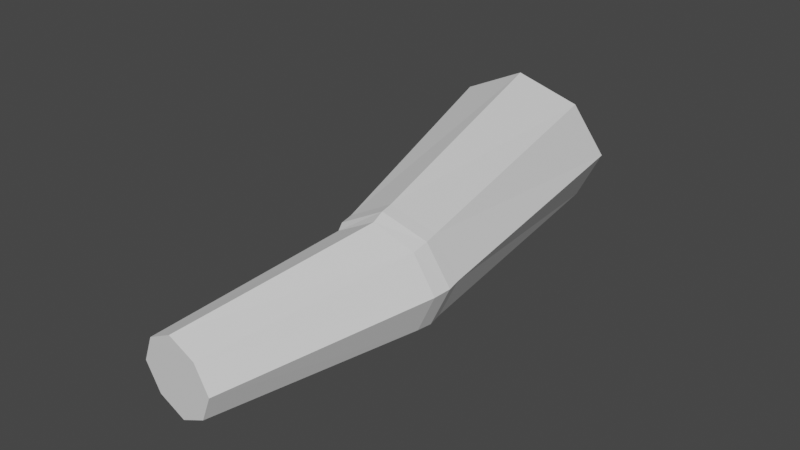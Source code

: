 # Source: prison-arms.blend  (saved by Blender 2.93.20; exported with 4.5.12 LTS)
import bpy
from mathutils import Matrix  # noqa: F401  (used for matrix-valued properties, if any)

bpy.ops.wm.read_factory_settings(use_empty=True)
scene = bpy.context.scene
scene.name = 'Scene'

# ---- collections
col_collection = bpy.data.collections.new('Collection'); scene.collection.children.link(col_collection)

# ---- world
world_world = bpy.data.worlds.new('World'); scene.world = world_world
world_world.use_nodes = True; world_world.node_tree.nodes.clear()
_N = world_world.node_tree.nodes; _L = world_world.node_tree.links
n0 = _N.new('ShaderNodeOutputWorld'); n0.name = 'World Output'; n0.location = (300, 300)
n1 = _N.new('ShaderNodeBackground'); n1.name = 'Background'; n1.location = (10, 300)
n1.inputs[0].default_value = (0.05088, 0.05088, 0.05088, 1.0)
_L.new(n1.outputs[0], n0.inputs[0])
n0.is_active_output = True
world_world.color = (0.05088, 0.05088, 0.05088)
world_world.use_sun_shadow = False
world_world.sun_shadow_jitter_overblur = 0.0

# ---- meshes
me_cube_001 = bpy.data.meshes.new('Cube.001')
me_cube_001.from_pydata([(2.981, -1.206, 1.448), (2.05, 0.8912, 1.431), (3.464, -1.12, 1.027), (1.999, 1.109, 0.5657), (3.008, -1.165, 0.5496), (2.92, 1.095, 1.431), (2.526, -1.251, 0.9712), (2.87, 1.312, 0.5657), (3.32, -1.127, 0.7145), (3.302, -1.155, 1.321), (2.687, -1.216, 0.6771), (2.669, -1.243, 1.283), (1.814, 0.9509, 0.9986), (2.422, 1.263, 0.357), (3.105, 1.252, 0.9986), (2.497, 0.9405, 1.64), (2.381, 1.437, 1.129), (2.43, 1.23, 1.417), (2.392, 1.392, 0.775), (2.733, 1.386, 1.096), (2.088, 1.236, 1.096), (3.002, -1.315, 1.445), (3.484, -1.23, 1.023), (3.029, -1.275, 0.547), (2.547, -1.361, 0.9681), (3.341, -1.237, 0.7117), (3.323, -1.265, 1.317), (2.709, -1.326, 0.6743), (2.69, -1.353, 1.28), (3.019, -1.416, 1.415), (3.475, -1.374, 1.022), (3.048, -1.38, 0.5761), (2.592, -1.421, 0.9698), (3.341, -1.37, 0.7301), (3.322, -1.394, 1.296), (2.745, -1.402, 0.6951), (2.726, -1.426, 1.261), (2.761, -2.857, 1.19), (3.079, -2.872, 0.9161), (2.784, -2.835, 0.6064), (2.466, -2.821, 0.88), (2.987, -2.856, 0.7134), (2.972, -2.871, 1.107), (2.574, -2.822, 0.6891), (2.558, -2.837, 1.083)], [], [(15, 1, 11, 0), (14, 5, 9, 2), (13, 7, 8, 4), (7, 14, 2, 8), (5, 15, 0, 9), (20, 12, 1, 15, 17), (1, 12, 6, 11), (12, 3, 10, 6), (3, 13, 4, 10), (19, 16, 17), (19, 18, 16), (18, 20, 16), (13, 3, 12, 20, 18), (7, 13, 18, 19, 14), (14, 19, 17, 15, 5), (16, 20, 17), (11, 6, 24, 28), (10, 4, 23, 27), (2, 9, 26, 22), (4, 8, 25, 23), (9, 0, 21, 26), (8, 2, 22, 25), (6, 10, 27, 24), (0, 11, 28, 21), (28, 24, 32, 36), (22, 26, 34, 30), (23, 25, 33, 31), (26, 21, 29, 34), (25, 22, 30, 33), (24, 27, 35, 32), (21, 28, 36, 29), (27, 23, 31, 35), (32, 35, 43, 40), (29, 36, 44, 37), (35, 31, 39, 43), (36, 32, 40, 44), (30, 34, 42, 38), (31, 33, 41, 39), (34, 29, 37, 42), (33, 30, 38, 41), (41, 43, 39), (41, 44, 43), (44, 40, 43), (44, 41, 42), (42, 37, 44), (41, 38, 42)])
_uv = me_cube_001.uv_layers.new(name='UVMap')
_uv.uv.foreach_set('vector', [0.75, 0.75, 0.875, 0.75, 0.875, 0.75, 0.75, 0.75, 0.625, 0.625, 0.625, 0.75, 0.625, 0.75, 0.625, 0.625, 0.75, 0.5, 0.625, 0.5, 0.625, 0.5, 0.75, 0.5, 0.625, 0.5, 0.625, 0.625, 0.625, 0.625, 0.625, 0.5, 0.625, 0.75, 0.75, 0.75, 0.75, 0.75, 0.625, 0.75, 0.8125, 0.625, 0.875, 0.625, 0.875, 0.75, 0.75, 0.75, 0.75, 0.6875, 0.875, 0.75, 0.875, 0.625, 0.875, 0.625, 0.875, 0.75, 0.875, 0.625, 0.875, 0.5, 0.875, 0.5, 0.875, 0.625, 0.875, 0.5, 0.75, 0.5, 0.75, 0.5, 0.875, 0.5, 0.6875, 0.625, 0.75, 0.625, 0.75, 0.6875, 0.6875, 0.625, 0.75, 0.5625, 0.75, 0.625, 0.75, 0.5625, 0.8125, 0.625, 0.75, 0.625, 0.75, 0.5, 0.875, 0.5, 0.875, 0.625, 0.8125, 0.625, 0.75, 0.5625, 0.625, 0.5, 0.75, 0.5, 0.75, 0.5625, 0.6875, 0.625, 0.625, 0.625, 0.625, 0.625, 0.6875, 0.625, 0.75, 0.6875, 0.75, 0.75, 0.625, 0.75, 0.75, 0.625, 0.8125, 0.625, 0.75, 0.6875, 0.875, 0.75, 0.875, 0.625, 0.875, 0.625, 0.875, 0.75, 0.875, 0.5, 0.75, 0.5, 0.75, 0.5, 0.875, 0.5, 0.625, 0.625, 0.625, 0.75, 0.625, 0.75, 0.625, 0.625, 0.75, 0.5, 0.625, 0.5, 0.625, 0.5, 0.75, 0.5, 0.625, 0.75, 0.75, 0.75, 0.75, 0.75, 0.625, 0.75, 0.625, 0.5, 0.625, 0.625, 0.625, 0.625, 0.625, 0.5, 0.875, 0.625, 0.875, 0.5, 0.875, 0.5, 0.875, 0.625, 0.75, 0.75, 0.875, 0.75, 0.875, 0.75, 0.75, 0.75, 0.875, 0.75, 0.875, 0.625, 0.875, 0.625, 0.875, 0.75, 0.625, 0.625, 0.625, 0.75, 0.625, 0.75, 0.625, 0.625, 0.75, 0.5, 0.625, 0.5, 0.625, 0.5, 0.75, 0.5, 0.625, 0.75, 0.75, 0.75, 0.75, 0.75, 0.625, 0.75, 0.625, 0.5, 0.625, 0.625, 0.625, 0.625, 0.625, 0.5, 0.875, 0.625, 0.875, 0.5, 0.875, 0.5, 0.875, 0.625, 0.75, 0.75, 0.875, 0.75, 0.875, 0.75, 0.75, 0.75, 0.875, 0.5, 0.75, 0.5, 0.75, 0.5, 0.875, 0.5, 0.875, 0.625, 0.875, 0.5, 0.875, 0.5, 0.875, 0.625, 0.75, 0.75, 0.875, 0.75, 0.875, 0.75, 0.75, 0.75, 0.875, 0.5, 0.75, 0.5, 0.75, 0.5, 0.875, 0.5, 0.875, 0.75, 0.875, 0.625, 0.875, 0.625, 0.875, 0.75, 0.625, 0.625, 0.625, 0.75, 0.625, 0.75, 0.625, 0.625, 0.75, 0.5, 0.625, 0.5, 0.625, 0.5, 0.75, 0.5, 0.625, 0.75, 0.75, 0.75, 0.75, 0.75, 0.625, 0.75, 0.625, 0.5, 0.625, 0.625, 0.625, 0.625, 0.625, 0.5, 0.0, 0.0, 0.0, 0.0, 0.0, 0.0, 0.0, 0.0, 0.0, 0.0, 0.0, 0.0, 0.0, 0.0, 0.0, 0.0, 0.0, 0.0, 0.0, 0.0, 0.0, 0.0, 0.0, 0.0, 0.0, 0.0, 0.0, 0.0, 0.0, 0.0, 0.0, 0.0, 0.0, 0.0, 0.0, 0.0])
me_cube_001.use_remesh_fix_poles = True
me_cube_001.use_remesh_preserve_attributes = False
me_cube_001.update()
arm_armature_002 = bpy.data.armatures.new('Armature.002')  # bones are not reproduced

# ---- objects
ob_arm = bpy.data.objects.new('Arm', me_cube_001)
ob_armature = bpy.data.objects.new('Armature', arm_armature_002)

# ---- transforms, parenting, visibility, modifiers, constraints
ob_arm.parent = ob_armature
ob_arm.matrix_parent_inverse = Matrix(((1.0, -0.0, 0.0, -2.39), (-0.0, 1.0, -0.0, -1.434), (0.0, -0.0, 1.0, -1.131), (-0.0, 0.0, -0.0, 1.0)))
ob_arm.location = (0.0, 0.0, 0.0)
_vg = ob_arm.vertex_groups.new(name='Bone')
for _i, _w in zip([0, 1, 2, 3, 4, 5, 6, 7, 8, 9, 10, 11, 12, 13, 14, 15, 16, 17, 18, 19, 20, 21, 22, 23, 24, 25, 26, 27, 28, 29, 30, 31, 32, 33, 34, 35, 36], [0.8681, 0.8263, 0.7841, 0.5895, 0.7469, 0.8394, 0.7755, 0.6057, 0.7883, 0.8579, 0.7706, 0.8631, 0.649, 0.5006, 0.6718, 0.8548, 1.0, 0.9991, 0.9883, 0.9948, 0.9914, 0.8624, 0.7842, 0.7401, 0.7628, 0.7867, 0.8565, 0.7599, 0.8537, 0.876, 0.7966, 0.7719, 0.7989, 0.8037, 0.8631, 0.7945, 0.8745]): _vg.add([_i], _w, 'REPLACE')
_vg = ob_arm.vertex_groups.new(name='Bone.001')
for _i, _w in zip([0, 2, 4, 6, 8, 9, 10, 11, 21, 22, 23, 24, 25, 26, 27, 28, 29, 30, 31, 32, 33, 34, 35, 36, 37, 38, 39, 40, 41, 42, 43, 44], [0.6303, 0.4574, 0.3291, 0.3603, 0.4559, 0.6269, 0.3566, 0.5897, 0.6751, 0.4921, 0.3856, 0.4964, 0.4981, 0.6623, 0.4602, 0.675, 0.7355, 0.5214, 0.504, 0.6531, 0.544, 0.6811, 0.6126, 0.7817, 0.9782, 0.9213, 0.8744, 0.9083, 0.9102, 0.9713, 0.8938, 0.9699]): _vg.add([_i], _w, 'REPLACE')
_vg = ob_arm.vertex_groups.new(name='Bone.002')
_vg = ob_arm.vertex_groups.new(name='Bone.003')
_m = ob_arm.modifiers.new('Mirror', 'MIRROR')
_m.use_axis = (False, False, False)
_m = ob_arm.modifiers.new('Armature', 'ARMATURE')
_m.object = ob_armature
ob_armature.location = (2.39, 1.434, 1.131)
ob_armature.show_in_front = True

# ---- collection membership
col_collection.objects.link(ob_arm)
col_collection.objects.link(ob_armature)

# ---- scene / render settings (as saved in the file)
scene.frame_start = 1; scene.frame_end = 250; scene.frame_set(0)
scene.render.engine = 'BLENDER_EEVEE_NEXT'
scene.cycles.use_denoising = False
scene.cycles.samples = 128
scene.cycles.sampling_pattern = 'TABULATED_SOBOL'
scene.cycles.use_adaptive_sampling = False
scene.cycles.use_light_tree = False
scene.view_settings.view_transform = 'Filmic'
bpy.context.view_layer.update()

# ---- added for rendering (the .blend has no active camera and no usable light): camera, sun
cam_auto = bpy.data.cameras.new('AutoCamera')
cam_auto.lens = 50.0
cam_auto.sensor_width = 36.0
cam_auto.clip_end = 1000.0
ob_auto_camera = bpy.data.objects.new('AutoCamera', cam_auto)
scene.collection.objects.link(ob_auto_camera)
ob_auto_camera.location = (7.08644, -6.04191, 4.54826)
ob_auto_camera.rotation_euler = (1.09748, -7.21219e-08, 0.694738)
scene.camera = ob_auto_camera
light_auto_sun = bpy.data.lights.new('AutoSun', 'SUN')
light_auto_sun.energy = 3.0
light_auto_sun.angle = 0.0523599
ob_auto_sun = bpy.data.objects.new('AutoSun', light_auto_sun)
scene.collection.objects.link(ob_auto_sun)
ob_auto_sun.rotation_euler = (0.872665, 0.174533, 0.523599)
bpy.context.view_layer.update()
